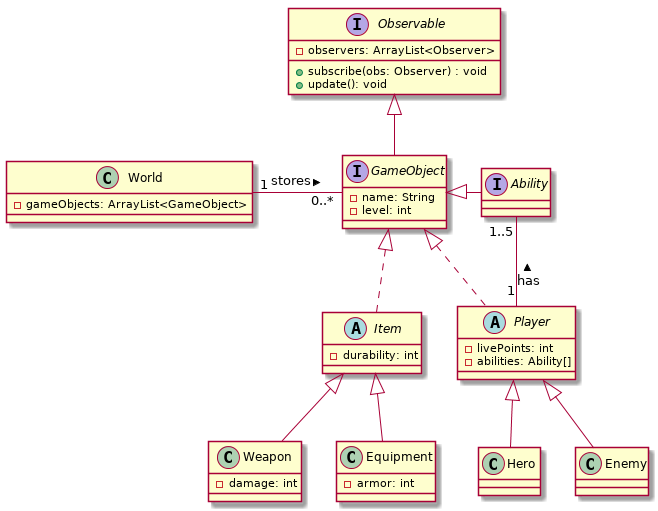

The diagram above was rendered by PlantUML. Its source (embedded in the PNG):
@startuml overview

class World{
    -gameObjects: ArrayList<GameObject>
}

interface GameObject{
    -name: String
    -level: int
}

abstract class Player{
    -livePoints: int
    -abilities: Ability[]
}

class Hero{

}

class Enemy{

}

abstract class Item{
   -durability: int
}

class Weapon{
    -damage: int
}

class Equipment{
    -armor: int
}

interface Ability{
    
}

interface Observable{
    -observers: ArrayList<Observer>

    +subscribe(obs: Observer) : void
    +update(): void
}

GameObject -up-|> Observable
Player "1" -up- "1..5" Ability: has >
Player .up-|> GameObject
Item .up-|> GameObject
Ability -left-|> GameObject

Enemy -up-|> Player
Hero -up-|> Player

Weapon -up-|> Item
Equipment -up-|> Item

GameObject"0..*" -left- "1"World: stores <

@enduml